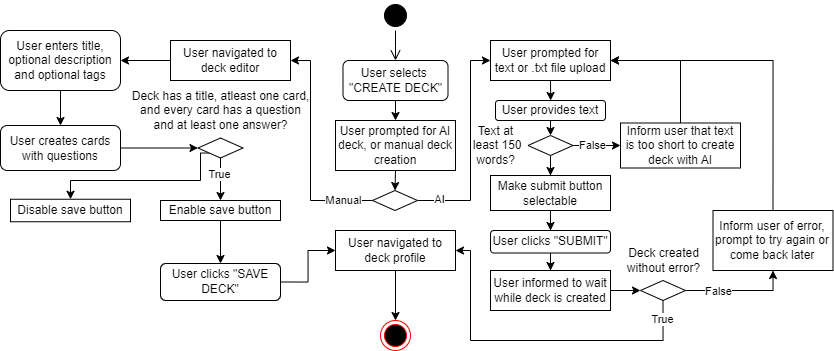

The diagram above was exported from draw.io. Its source (the exported page's mxGraphModel, read from the mxfile embedded in the PNG):
<mxGraphModel dx="772" dy="573" grid="1" gridSize="10" guides="1" tooltips="1" connect="1" arrows="1" fold="1" page="1" pageScale="1" pageWidth="1169" pageHeight="826" background="none" math="0" shadow="0">
  <root>
    <mxCell id="0" />
    <mxCell id="1" parent="0" />
    <mxCell id="DUinE7ujqetBSsv4jxN9-42" value="" style="ellipse;html=1;shape=startState;fillColor=#000000;strokeColor=#000000;" vertex="1" parent="1">
      <mxGeometry x="570" y="30" width="30" height="30" as="geometry" />
    </mxCell>
    <mxCell id="DUinE7ujqetBSsv4jxN9-43" value="" style="edgeStyle=orthogonalEdgeStyle;html=1;verticalAlign=bottom;endArrow=open;endSize=8;strokeColor=#000000;rounded=0;" edge="1" source="DUinE7ujqetBSsv4jxN9-42" parent="1">
      <mxGeometry relative="1" as="geometry">
        <mxPoint x="585" y="90" as="targetPoint" />
      </mxGeometry>
    </mxCell>
    <mxCell id="DUinE7ujqetBSsv4jxN9-46" style="edgeStyle=orthogonalEdgeStyle;rounded=0;orthogonalLoop=1;jettySize=auto;html=1;exitX=0.5;exitY=1;exitDx=0;exitDy=0;entryX=0.5;entryY=0;entryDx=0;entryDy=0;" edge="1" parent="1" source="DUinE7ujqetBSsv4jxN9-44" target="DUinE7ujqetBSsv4jxN9-45">
      <mxGeometry relative="1" as="geometry" />
    </mxCell>
    <mxCell id="DUinE7ujqetBSsv4jxN9-44" value="User selects&amp;nbsp;&lt;br&gt;&quot;CREATE DECK&quot;" style="rounded=1;whiteSpace=wrap;html=1;" vertex="1" parent="1">
      <mxGeometry x="532.5" y="90" width="105" height="40" as="geometry" />
    </mxCell>
    <mxCell id="DUinE7ujqetBSsv4jxN9-51" style="edgeStyle=orthogonalEdgeStyle;rounded=0;orthogonalLoop=1;jettySize=auto;html=1;exitX=0.5;exitY=1;exitDx=0;exitDy=0;entryX=0.5;entryY=0;entryDx=0;entryDy=0;" edge="1" parent="1" source="DUinE7ujqetBSsv4jxN9-45" target="DUinE7ujqetBSsv4jxN9-49">
      <mxGeometry relative="1" as="geometry" />
    </mxCell>
    <mxCell id="DUinE7ujqetBSsv4jxN9-45" value="User prompted for AI deck, or manual deck creation" style="whiteSpace=wrap;html=1;" vertex="1" parent="1">
      <mxGeometry x="525" y="150" width="120" height="50" as="geometry" />
    </mxCell>
    <mxCell id="DUinE7ujqetBSsv4jxN9-53" style="edgeStyle=orthogonalEdgeStyle;rounded=0;orthogonalLoop=1;jettySize=auto;html=1;exitX=1;exitY=0.5;exitDx=0;exitDy=0;entryX=0;entryY=0.5;entryDx=0;entryDy=0;" edge="1" parent="1" source="DUinE7ujqetBSsv4jxN9-49" target="DUinE7ujqetBSsv4jxN9-52">
      <mxGeometry relative="1" as="geometry">
        <Array as="points">
          <mxPoint x="660" y="230" />
          <mxPoint x="660" y="90" />
        </Array>
      </mxGeometry>
    </mxCell>
    <mxCell id="DUinE7ujqetBSsv4jxN9-54" value="AI" style="edgeLabel;html=1;align=center;verticalAlign=middle;resizable=0;points=[];" vertex="1" connectable="0" parent="DUinE7ujqetBSsv4jxN9-53">
      <mxGeometry x="-0.7994" y="1" relative="1" as="geometry">
        <mxPoint as="offset" />
      </mxGeometry>
    </mxCell>
    <mxCell id="DUinE7ujqetBSsv4jxN9-86" style="edgeStyle=orthogonalEdgeStyle;rounded=0;orthogonalLoop=1;jettySize=auto;html=1;exitX=0;exitY=0.5;exitDx=0;exitDy=0;entryX=1;entryY=0.5;entryDx=0;entryDy=0;" edge="1" parent="1" source="DUinE7ujqetBSsv4jxN9-49" target="DUinE7ujqetBSsv4jxN9-85">
      <mxGeometry relative="1" as="geometry">
        <Array as="points">
          <mxPoint x="500" y="230" />
          <mxPoint x="500" y="90" />
        </Array>
      </mxGeometry>
    </mxCell>
    <mxCell id="DUinE7ujqetBSsv4jxN9-87" value="Manual" style="edgeLabel;html=1;align=center;verticalAlign=middle;resizable=0;points=[];" vertex="1" connectable="0" parent="DUinE7ujqetBSsv4jxN9-86">
      <mxGeometry x="-0.8207" y="-1" relative="1" as="geometry">
        <mxPoint x="-9" y="1" as="offset" />
      </mxGeometry>
    </mxCell>
    <mxCell id="DUinE7ujqetBSsv4jxN9-49" value="" style="rhombus;whiteSpace=wrap;html=1;" vertex="1" parent="1">
      <mxGeometry x="562" y="220" width="45" height="20" as="geometry" />
    </mxCell>
    <mxCell id="DUinE7ujqetBSsv4jxN9-55" style="edgeStyle=orthogonalEdgeStyle;rounded=0;orthogonalLoop=1;jettySize=auto;html=1;exitX=0.5;exitY=1;exitDx=0;exitDy=0;" edge="1" parent="1" source="DUinE7ujqetBSsv4jxN9-52">
      <mxGeometry relative="1" as="geometry">
        <mxPoint x="740.1538461538462" y="130" as="targetPoint" />
      </mxGeometry>
    </mxCell>
    <mxCell id="DUinE7ujqetBSsv4jxN9-52" value="User prompted for text or .txt file upload" style="whiteSpace=wrap;html=1;" vertex="1" parent="1">
      <mxGeometry x="680" y="70" width="120" height="40" as="geometry" />
    </mxCell>
    <mxCell id="DUinE7ujqetBSsv4jxN9-61" style="edgeStyle=orthogonalEdgeStyle;rounded=0;orthogonalLoop=1;jettySize=auto;html=1;exitX=0.5;exitY=1;exitDx=0;exitDy=0;entryX=0.5;entryY=0;entryDx=0;entryDy=0;" edge="1" parent="1" source="DUinE7ujqetBSsv4jxN9-56" target="DUinE7ujqetBSsv4jxN9-59">
      <mxGeometry relative="1" as="geometry" />
    </mxCell>
    <mxCell id="DUinE7ujqetBSsv4jxN9-56" value="User provides text" style="rounded=1;whiteSpace=wrap;html=1;" vertex="1" parent="1">
      <mxGeometry x="685" y="130" width="110" height="20" as="geometry" />
    </mxCell>
    <mxCell id="DUinE7ujqetBSsv4jxN9-63" value="" style="edgeStyle=orthogonalEdgeStyle;rounded=0;orthogonalLoop=1;jettySize=auto;html=1;" edge="1" parent="1" source="DUinE7ujqetBSsv4jxN9-59" target="DUinE7ujqetBSsv4jxN9-62">
      <mxGeometry relative="1" as="geometry" />
    </mxCell>
    <mxCell id="DUinE7ujqetBSsv4jxN9-64" value="False" style="edgeLabel;html=1;align=center;verticalAlign=middle;resizable=0;points=[];" vertex="1" connectable="0" parent="DUinE7ujqetBSsv4jxN9-63">
      <mxGeometry x="-0.495" y="1" relative="1" as="geometry">
        <mxPoint x="7" y="1" as="offset" />
      </mxGeometry>
    </mxCell>
    <mxCell id="DUinE7ujqetBSsv4jxN9-66" style="edgeStyle=orthogonalEdgeStyle;rounded=0;orthogonalLoop=1;jettySize=auto;html=1;exitX=0.5;exitY=1;exitDx=0;exitDy=0;" edge="1" parent="1" source="DUinE7ujqetBSsv4jxN9-59" target="DUinE7ujqetBSsv4jxN9-67">
      <mxGeometry relative="1" as="geometry">
        <mxPoint x="740.1538461538462" y="210" as="targetPoint" />
      </mxGeometry>
    </mxCell>
    <mxCell id="DUinE7ujqetBSsv4jxN9-59" value="" style="rhombus;whiteSpace=wrap;html=1;" vertex="1" parent="1">
      <mxGeometry x="717.5" y="165" width="45" height="20" as="geometry" />
    </mxCell>
    <mxCell id="DUinE7ujqetBSsv4jxN9-60" value="Text at&lt;br&gt;&amp;nbsp;least&amp;nbsp;&lt;span style=&quot;background-color: transparent; color: light-dark(rgb(0, 0, 0), rgb(255, 255, 255));&quot;&gt;150&lt;/span&gt;&lt;div&gt;&lt;span style=&quot;background-color: transparent; color: light-dark(rgb(0, 0, 0), rgb(255, 255, 255));&quot;&gt;words?&lt;/span&gt;&lt;/div&gt;" style="text;html=1;align=center;verticalAlign=middle;resizable=0;points=[];autosize=1;strokeColor=none;fillColor=none;" vertex="1" parent="1">
      <mxGeometry x="645" y="145" width="80" height="60" as="geometry" />
    </mxCell>
    <mxCell id="DUinE7ujqetBSsv4jxN9-65" style="edgeStyle=orthogonalEdgeStyle;rounded=0;orthogonalLoop=1;jettySize=auto;html=1;exitX=0.5;exitY=0;exitDx=0;exitDy=0;entryX=1;entryY=0.5;entryDx=0;entryDy=0;" edge="1" parent="1" source="DUinE7ujqetBSsv4jxN9-62" target="DUinE7ujqetBSsv4jxN9-52">
      <mxGeometry relative="1" as="geometry" />
    </mxCell>
    <mxCell id="DUinE7ujqetBSsv4jxN9-62" value="Inform user that text is too short to create deck with AI" style="whiteSpace=wrap;html=1;" vertex="1" parent="1">
      <mxGeometry x="810" y="152.5" width="120" height="45" as="geometry" />
    </mxCell>
    <mxCell id="DUinE7ujqetBSsv4jxN9-69" value="" style="edgeStyle=orthogonalEdgeStyle;rounded=0;orthogonalLoop=1;jettySize=auto;html=1;" edge="1" parent="1" source="DUinE7ujqetBSsv4jxN9-67" target="DUinE7ujqetBSsv4jxN9-68">
      <mxGeometry relative="1" as="geometry" />
    </mxCell>
    <mxCell id="DUinE7ujqetBSsv4jxN9-67" value="Make submit button selectable" style="whiteSpace=wrap;html=1;" vertex="1" parent="1">
      <mxGeometry x="680" y="205" width="120" height="35" as="geometry" />
    </mxCell>
    <mxCell id="DUinE7ujqetBSsv4jxN9-71" style="edgeStyle=orthogonalEdgeStyle;rounded=0;orthogonalLoop=1;jettySize=auto;html=1;exitX=0.5;exitY=1;exitDx=0;exitDy=0;" edge="1" parent="1" source="DUinE7ujqetBSsv4jxN9-68" target="DUinE7ujqetBSsv4jxN9-72">
      <mxGeometry relative="1" as="geometry">
        <mxPoint x="740.1538461538462" y="310" as="targetPoint" />
      </mxGeometry>
    </mxCell>
    <mxCell id="DUinE7ujqetBSsv4jxN9-68" value="User clicks &quot;SUBMIT&quot;" style="whiteSpace=wrap;html=1;rounded=1;" vertex="1" parent="1">
      <mxGeometry x="680" y="260" width="120" height="22.5" as="geometry" />
    </mxCell>
    <mxCell id="DUinE7ujqetBSsv4jxN9-75" style="edgeStyle=orthogonalEdgeStyle;rounded=0;orthogonalLoop=1;jettySize=auto;html=1;exitX=1;exitY=0.5;exitDx=0;exitDy=0;entryX=0;entryY=0.5;entryDx=0;entryDy=0;" edge="1" parent="1" source="DUinE7ujqetBSsv4jxN9-72" target="DUinE7ujqetBSsv4jxN9-73">
      <mxGeometry relative="1" as="geometry" />
    </mxCell>
    <mxCell id="DUinE7ujqetBSsv4jxN9-72" value="User informed to wait while deck is created" style="rounded=0;whiteSpace=wrap;html=1;" vertex="1" parent="1">
      <mxGeometry x="680" y="300" width="120" height="40" as="geometry" />
    </mxCell>
    <mxCell id="DUinE7ujqetBSsv4jxN9-77" style="edgeStyle=orthogonalEdgeStyle;rounded=0;orthogonalLoop=1;jettySize=auto;html=1;exitX=1;exitY=0.5;exitDx=0;exitDy=0;entryX=0.5;entryY=1;entryDx=0;entryDy=0;" edge="1" parent="1" source="DUinE7ujqetBSsv4jxN9-73" target="DUinE7ujqetBSsv4jxN9-76">
      <mxGeometry relative="1" as="geometry" />
    </mxCell>
    <mxCell id="DUinE7ujqetBSsv4jxN9-79" value="False" style="edgeLabel;html=1;align=center;verticalAlign=middle;resizable=0;points=[];" vertex="1" connectable="0" parent="DUinE7ujqetBSsv4jxN9-77">
      <mxGeometry x="-0.4053" y="-1" relative="1" as="geometry">
        <mxPoint as="offset" />
      </mxGeometry>
    </mxCell>
    <mxCell id="DUinE7ujqetBSsv4jxN9-81" style="edgeStyle=orthogonalEdgeStyle;rounded=0;orthogonalLoop=1;jettySize=auto;html=1;exitX=0.5;exitY=1;exitDx=0;exitDy=0;entryX=1;entryY=0.5;entryDx=0;entryDy=0;" edge="1" parent="1" source="DUinE7ujqetBSsv4jxN9-73" target="DUinE7ujqetBSsv4jxN9-80">
      <mxGeometry relative="1" as="geometry">
        <Array as="points">
          <mxPoint x="853" y="370" />
          <mxPoint x="660" y="370" />
          <mxPoint x="660" y="280" />
        </Array>
      </mxGeometry>
    </mxCell>
    <mxCell id="DUinE7ujqetBSsv4jxN9-84" value="True" style="edgeLabel;html=1;align=center;verticalAlign=middle;resizable=0;points=[];" vertex="1" connectable="0" parent="DUinE7ujqetBSsv4jxN9-81">
      <mxGeometry x="-0.8926" y="-1" relative="1" as="geometry">
        <mxPoint as="offset" />
      </mxGeometry>
    </mxCell>
    <mxCell id="DUinE7ujqetBSsv4jxN9-73" value="" style="rhombus;whiteSpace=wrap;html=1;" vertex="1" parent="1">
      <mxGeometry x="830" y="310" width="45" height="20" as="geometry" />
    </mxCell>
    <mxCell id="DUinE7ujqetBSsv4jxN9-74" value="Deck created&lt;div&gt;without error?&lt;/div&gt;" style="text;html=1;align=center;verticalAlign=middle;resizable=0;points=[];autosize=1;strokeColor=none;fillColor=none;" vertex="1" parent="1">
      <mxGeometry x="802.5" y="270" width="100" height="40" as="geometry" />
    </mxCell>
    <mxCell id="DUinE7ujqetBSsv4jxN9-78" style="edgeStyle=orthogonalEdgeStyle;rounded=0;orthogonalLoop=1;jettySize=auto;html=1;exitX=0.5;exitY=0;exitDx=0;exitDy=0;entryX=1;entryY=0.5;entryDx=0;entryDy=0;" edge="1" parent="1" source="DUinE7ujqetBSsv4jxN9-76" target="DUinE7ujqetBSsv4jxN9-52">
      <mxGeometry relative="1" as="geometry" />
    </mxCell>
    <mxCell id="DUinE7ujqetBSsv4jxN9-76" value="Inform user of error, prompt to try again or come back later" style="rounded=0;whiteSpace=wrap;html=1;" vertex="1" parent="1">
      <mxGeometry x="902.5" y="240" width="120" height="60" as="geometry" />
    </mxCell>
    <mxCell id="DUinE7ujqetBSsv4jxN9-83" style="edgeStyle=orthogonalEdgeStyle;rounded=0;orthogonalLoop=1;jettySize=auto;html=1;exitX=0.5;exitY=1;exitDx=0;exitDy=0;entryX=0.5;entryY=0;entryDx=0;entryDy=0;" edge="1" parent="1" source="DUinE7ujqetBSsv4jxN9-80" target="DUinE7ujqetBSsv4jxN9-82">
      <mxGeometry relative="1" as="geometry" />
    </mxCell>
    <mxCell id="DUinE7ujqetBSsv4jxN9-80" value="User navigated to deck profile" style="rounded=0;whiteSpace=wrap;html=1;" vertex="1" parent="1">
      <mxGeometry x="525" y="260" width="120" height="40" as="geometry" />
    </mxCell>
    <mxCell id="DUinE7ujqetBSsv4jxN9-82" value="" style="ellipse;html=1;shape=endState;fillColor=#000000;strokeColor=#ff0000;" vertex="1" parent="1">
      <mxGeometry x="570" y="350" width="30" height="30" as="geometry" />
    </mxCell>
    <mxCell id="DUinE7ujqetBSsv4jxN9-89" style="edgeStyle=orthogonalEdgeStyle;rounded=0;orthogonalLoop=1;jettySize=auto;html=1;exitX=0;exitY=0.5;exitDx=0;exitDy=0;entryX=1;entryY=0.5;entryDx=0;entryDy=0;" edge="1" parent="1" source="DUinE7ujqetBSsv4jxN9-85" target="DUinE7ujqetBSsv4jxN9-88">
      <mxGeometry relative="1" as="geometry" />
    </mxCell>
    <mxCell id="DUinE7ujqetBSsv4jxN9-85" value="User navigated to deck editor" style="rounded=0;whiteSpace=wrap;html=1;" vertex="1" parent="1">
      <mxGeometry x="360" y="70" width="120" height="40" as="geometry" />
    </mxCell>
    <mxCell id="DUinE7ujqetBSsv4jxN9-91" style="edgeStyle=orthogonalEdgeStyle;rounded=0;orthogonalLoop=1;jettySize=auto;html=1;exitX=0.5;exitY=1;exitDx=0;exitDy=0;entryX=0.5;entryY=0;entryDx=0;entryDy=0;" edge="1" parent="1" source="DUinE7ujqetBSsv4jxN9-88" target="DUinE7ujqetBSsv4jxN9-90">
      <mxGeometry relative="1" as="geometry" />
    </mxCell>
    <mxCell id="DUinE7ujqetBSsv4jxN9-88" value="User enters title, optional description and optional tags" style="rounded=1;whiteSpace=wrap;html=1;" vertex="1" parent="1">
      <mxGeometry x="190" y="60" width="120" height="60" as="geometry" />
    </mxCell>
    <mxCell id="DUinE7ujqetBSsv4jxN9-94" style="edgeStyle=orthogonalEdgeStyle;rounded=0;orthogonalLoop=1;jettySize=auto;html=1;exitX=1;exitY=0.5;exitDx=0;exitDy=0;entryX=0;entryY=0.5;entryDx=0;entryDy=0;" edge="1" parent="1" source="DUinE7ujqetBSsv4jxN9-90" target="DUinE7ujqetBSsv4jxN9-92">
      <mxGeometry relative="1" as="geometry" />
    </mxCell>
    <mxCell id="DUinE7ujqetBSsv4jxN9-90" value="User creates cards with questions" style="rounded=1;whiteSpace=wrap;html=1;" vertex="1" parent="1">
      <mxGeometry x="190" y="155" width="120" height="45" as="geometry" />
    </mxCell>
    <mxCell id="DUinE7ujqetBSsv4jxN9-96" style="edgeStyle=orthogonalEdgeStyle;rounded=0;orthogonalLoop=1;jettySize=auto;html=1;exitX=0.5;exitY=1;exitDx=0;exitDy=0;entryX=0.5;entryY=0;entryDx=0;entryDy=0;" edge="1" parent="1" source="DUinE7ujqetBSsv4jxN9-92" target="DUinE7ujqetBSsv4jxN9-95">
      <mxGeometry relative="1" as="geometry" />
    </mxCell>
    <mxCell id="DUinE7ujqetBSsv4jxN9-97" value="True" style="edgeLabel;html=1;align=center;verticalAlign=middle;resizable=0;points=[];" vertex="1" connectable="0" parent="DUinE7ujqetBSsv4jxN9-96">
      <mxGeometry x="-0.2418" y="-1" relative="1" as="geometry">
        <mxPoint as="offset" />
      </mxGeometry>
    </mxCell>
    <mxCell id="DUinE7ujqetBSsv4jxN9-99" style="edgeStyle=orthogonalEdgeStyle;rounded=0;orthogonalLoop=1;jettySize=auto;html=1;exitX=0;exitY=1;exitDx=0;exitDy=0;entryX=0.5;entryY=0;entryDx=0;entryDy=0;" edge="1" parent="1" source="DUinE7ujqetBSsv4jxN9-92" target="DUinE7ujqetBSsv4jxN9-98">
      <mxGeometry relative="1" as="geometry">
        <Array as="points">
          <mxPoint x="390" y="183" />
          <mxPoint x="390" y="210" />
          <mxPoint x="260" y="210" />
        </Array>
      </mxGeometry>
    </mxCell>
    <mxCell id="DUinE7ujqetBSsv4jxN9-92" value="" style="rhombus;whiteSpace=wrap;html=1;" vertex="1" parent="1">
      <mxGeometry x="387.5" y="167.5" width="45" height="20" as="geometry" />
    </mxCell>
    <mxCell id="DUinE7ujqetBSsv4jxN9-93" value="Deck has a title, atleast one card,&lt;br&gt;and every card has a question&lt;br&gt;and at least one answer?" style="text;html=1;align=center;verticalAlign=middle;resizable=0;points=[];autosize=1;strokeColor=none;fillColor=none;" vertex="1" parent="1">
      <mxGeometry x="310" y="110" width="200" height="60" as="geometry" />
    </mxCell>
    <mxCell id="DUinE7ujqetBSsv4jxN9-101" style="edgeStyle=orthogonalEdgeStyle;rounded=0;orthogonalLoop=1;jettySize=auto;html=1;exitX=0.5;exitY=1;exitDx=0;exitDy=0;entryX=0.5;entryY=0;entryDx=0;entryDy=0;" edge="1" parent="1" source="DUinE7ujqetBSsv4jxN9-95" target="DUinE7ujqetBSsv4jxN9-100">
      <mxGeometry relative="1" as="geometry" />
    </mxCell>
    <mxCell id="DUinE7ujqetBSsv4jxN9-95" value="Enable save button" style="rounded=0;whiteSpace=wrap;html=1;" vertex="1" parent="1">
      <mxGeometry x="350" y="230" width="120" height="20" as="geometry" />
    </mxCell>
    <mxCell id="DUinE7ujqetBSsv4jxN9-98" value="Disable save button" style="rounded=0;whiteSpace=wrap;html=1;" vertex="1" parent="1">
      <mxGeometry x="200" y="228.75" width="120" height="22.5" as="geometry" />
    </mxCell>
    <mxCell id="DUinE7ujqetBSsv4jxN9-102" style="edgeStyle=orthogonalEdgeStyle;rounded=0;orthogonalLoop=1;jettySize=auto;html=1;exitX=1;exitY=0.5;exitDx=0;exitDy=0;entryX=0;entryY=0.5;entryDx=0;entryDy=0;" edge="1" parent="1" source="DUinE7ujqetBSsv4jxN9-100" target="DUinE7ujqetBSsv4jxN9-80">
      <mxGeometry relative="1" as="geometry" />
    </mxCell>
    <mxCell id="DUinE7ujqetBSsv4jxN9-100" value="User clicks &quot;SAVE DECK&quot;" style="rounded=1;whiteSpace=wrap;html=1;" vertex="1" parent="1">
      <mxGeometry x="350" y="293" width="120" height="37" as="geometry" />
    </mxCell>
  </root>
</mxGraphModel>